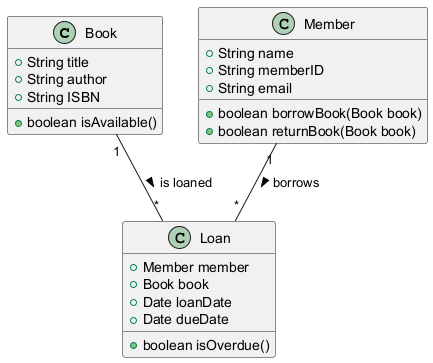

The diagram above was rendered by PlantUML. Its source (embedded in the PNG):
@startuml
class Book {
    +String title
    +String author
    +String ISBN
    +boolean isAvailable()
}

class Member {
    +String name
    +String memberID
    +String email
    +boolean borrowBook(Book book)
    +boolean returnBook(Book book)
}

class Loan {
    +Member member
    +Book book
    +Date loanDate
    +Date dueDate
    +boolean isOverdue()
}

Member "1" -- "*" Loan : borrows >
Book "1" -- "*" Loan : is loaned >
@enduml